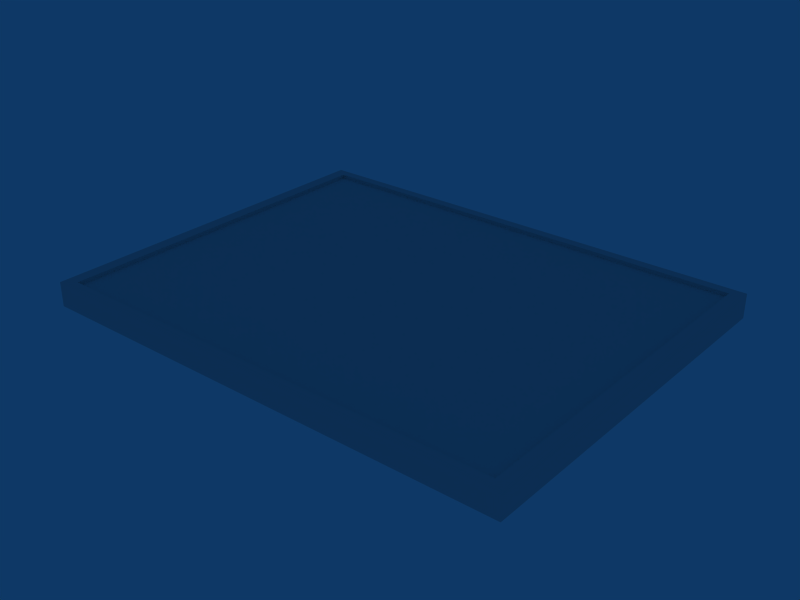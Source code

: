# Source: mesa2.blend  (saved by Blender 2.49.2; exported with 4.5.12 LTS)
import bpy
from mathutils import Matrix  # noqa: F401  (used for matrix-valued properties, if any)

bpy.ops.wm.read_factory_settings(use_empty=True)
scene = bpy.context.scene
scene.name = 'Scene'

# ---- collections
col_collection_1 = bpy.data.collections.new('Collection 1'); scene.collection.children.link(col_collection_1)

# ---- materials (node trees are filled in below, after node groups)
mat_mesa = bpy.data.materials.new('Mesa')
mat_mesa.alpha_threshold = 0.0
mat_mesa.roughness = 0.5
mat_mesa.line_color = (0.0, 0.0, 0.0, 1.0)

# ---- material node trees

# ---- world
world_world = bpy.data.worlds.new('World'); scene.world = world_world
world_world.color = (0.05656, 0.2208, 0.4)
world_world.use_sun_shadow = False
world_world.sun_shadow_jitter_overblur = 0.0
world_world.cycles.sampling_method = 'MANUAL'
world_world.cycles.sample_map_resolution = 256

# ---- meshes
me_cube = bpy.data.meshes.new('Cube')
me_cube.from_pydata([(1.0, 1.0, -1.0), (1.0, -1.0, -1.0), (-1.0, -1.0, -1.0), (-1.0, 1.0, -1.0), (1.0, 1.0, 1.0), (1.0, -1.0, 1.0), (-1.0, -1.0, 1.0), (-1.0, 1.0, 1.0), (-0.948, -0.948, 1.009), (-0.948, 0.948, 1.009), (0.948, -0.948, 1.009), (0.948, 0.948, 1.009), (0.948, -0.948, 0.687), (0.948, 0.948, 0.687), (-0.948, 0.948, 0.687), (-0.948, -0.948, 0.687)], [], [(0, 1, 2, 3), (0, 4, 5, 1), (1, 5, 6, 2), (2, 6, 7, 3), (4, 0, 3, 7), (7, 6, 8, 9), (6, 5, 10, 8), (4, 7, 9, 11), (5, 4, 11, 10), (10, 11, 13, 12), (11, 9, 14, 13), (8, 10, 12, 15), (9, 8, 15, 14), (13, 14, 15, 12)])
_uv = me_cube.uv_layers.new(name='UVTex')
_uv.uv.foreach_set('vector', [0.4627, 0.4772, 0.4628, 0.4776, 0.4622, 0.4777, 0.4622, 0.4771, 0.4627, 0.4772, 0.4688, 0.4707, 0.4688, 0.484, 0.4628, 0.4776, 0.4628, 0.4776, 0.4688, 0.484, 0.4559, 0.4844, 0.4622, 0.4777, 0.4622, 0.4777, 0.4559, 0.4844, 0.4557, 0.4715, 0.4622, 0.4771, 0.4688, 0.4707, 0.4627, 0.4772, 0.4622, 0.4771, 0.4557, 0.4715, 0.4557, 0.4715, 0.4559, 0.4844, 0.4532, 0.4864, 0.4537, 0.469, 0.4559, 0.4844, 0.4688, 0.484, 0.4721, 0.4872, 0.4532, 0.4864, 0.4688, 0.4707, 0.4557, 0.4715, 0.4537, 0.469, 0.4703, 0.4692, 0.4688, 0.484, 0.4688, 0.4707, 0.4703, 0.4692, 0.4721, 0.4872, 0.4721, 0.4872, 0.4703, 0.4692, 0.4731, 0.466, 0.4759, 0.4907, 0.4703, 0.4692, 0.4537, 0.469, 0.4505, 0.466, 0.4731, 0.466, 0.4532, 0.4864, 0.4721, 0.4872, 0.4759, 0.4907, 0.4499, 0.4899, 0.4537, 0.469, 0.4532, 0.4864, 0.4499, 0.4899, 0.4505, 0.466, -0.1711, 1.003, -0.1711, -0.002796, 1.171, -0.002797, 1.171, 1.003])
me_cube.materials.append(mat_mesa)
me_cube.use_remesh_preserve_volume = False
me_cube.use_remesh_preserve_attributes = False
me_cube.use_mirror_vertex_groups = False
me_cube.update()

# ---- objects
ob_cube = bpy.data.objects.new('Cube', me_cube)

# ---- transforms, parenting, visibility, modifiers, constraints
ob_cube.location = (0.0, 0.0, 0.0)
ob_cube.scale = (2.088, 1.61, 0.1048)
ob_cube.lock_rotations_4d = False
ob_cube.empty_display_type = 'ARROWS'
ob_cube.color = (0.0, 0.0, 0.0, 1.0)
ob_cube.lineart.crease_threshold = 0.0

# ---- collection membership
col_collection_1.objects.link(ob_cube)

# ---- scene / render settings (as saved in the file)
scene.frame_start = 1; scene.frame_end = 250; scene.frame_set(1)
scene.render.engine = 'BLENDER_EEVEE_NEXT'
scene.render.image_settings.file_format = 'JPEG'
scene.render.image_settings.color_mode = 'RGB'
scene.render.image_settings.compression = 90
scene.render.resolution_x = 800
scene.render.resolution_y = 600
scene.render.pixel_aspect_x = 100.0
scene.render.pixel_aspect_y = 100.0
scene.render.fps = 25
scene.render.dither_intensity = 0.0
scene.render.use_compositing = False
scene.render.use_sequencer = False
scene.render.bake_margin = 2
scene.render.bake_bias = 0.0
scene.render.use_stamp_time = False
scene.render.use_stamp_date = False
scene.render.use_stamp_frame = False
scene.render.use_stamp_camera = False
scene.render.use_stamp_scene = False
scene.render.use_stamp_filename = False
scene.render.use_stamp_render_time = False
scene.render.stamp_font_size = 0
scene.cycles.use_denoising = False
scene.cycles.samples = 10
scene.cycles.sampling_pattern = 'TABULATED_SOBOL'
scene.cycles.light_sampling_threshold = 0.0
scene.cycles.use_adaptive_sampling = False
scene.cycles.use_light_tree = False
scene.cycles.blur_glossy = 0.0
scene.cycles.volume_bounces = 1
scene.cycles.pixel_filter_type = 'GAUSSIAN'
scene.cycles.sample_clamp_indirect = 0.0
scene.view_settings.view_transform = 'Raw'
bpy.context.view_layer.update()

# ---- added for rendering (the .blend has no active camera): camera
cam_auto = bpy.data.cameras.new('AutoCamera')
cam_auto.lens = 50.0
cam_auto.sensor_width = 36.0
cam_auto.clip_end = 1000.0
ob_auto_camera = bpy.data.objects.new('AutoCamera', cam_auto)
scene.collection.objects.link(ob_auto_camera)
ob_auto_camera.location = (4.88366, -5.86039, 3.90738)
ob_auto_camera.rotation_euler = (1.09748, -7.21219e-08, 0.694738)
scene.camera = ob_auto_camera
bpy.context.view_layer.update()
